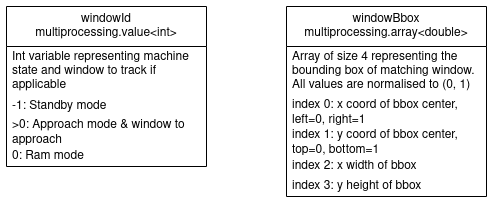

The diagram above was exported from draw.io. Its source (the exported page's mxGraphModel, read from the mxfile embedded in the PNG):
<mxGraphModel dx="1362" dy="752" grid="1" gridSize="10" guides="1" tooltips="1" connect="1" arrows="1" fold="1" page="1" pageScale="1" pageWidth="850" pageHeight="1100" math="0" shadow="0">
  <root>
    <mxCell id="0" />
    <mxCell id="1" parent="0" />
    <mxCell id="h27NuzUXr07TPEo-tqpc-1" value="&lt;div&gt;windowId&lt;/div&gt;&lt;div&gt;multiprocessing.value&amp;lt;int&amp;gt;&lt;/div&gt;" style="swimlane;fontStyle=0;childLayout=stackLayout;horizontal=1;startSize=40;fillColor=none;horizontalStack=0;resizeParent=1;resizeParentMax=0;resizeLast=0;collapsible=1;marginBottom=0;whiteSpace=wrap;html=1;verticalAlign=middle;" parent="1" vertex="1">
      <mxGeometry x="160" y="120" width="200" height="160" as="geometry" />
    </mxCell>
    <mxCell id="h27NuzUXr07TPEo-tqpc-3" value="Int variable representing machine state and window to track if applicable" style="text;strokeColor=none;fillColor=none;align=left;verticalAlign=middle;spacingLeft=4;spacingRight=4;overflow=hidden;rotatable=0;points=[[0,0.5],[1,0.5]];portConstraint=eastwest;whiteSpace=wrap;html=1;" parent="h27NuzUXr07TPEo-tqpc-1" vertex="1">
      <mxGeometry y="40" width="200" height="50" as="geometry" />
    </mxCell>
    <mxCell id="h27NuzUXr07TPEo-tqpc-4" value="&lt;div&gt;-1: Standby mode&lt;/div&gt;" style="text;strokeColor=none;fillColor=none;align=left;verticalAlign=middle;spacingLeft=4;spacingRight=4;overflow=hidden;rotatable=0;points=[[0,0.5],[1,0.5]];portConstraint=eastwest;whiteSpace=wrap;html=1;" parent="h27NuzUXr07TPEo-tqpc-1" vertex="1">
      <mxGeometry y="90" width="200" height="20" as="geometry" />
    </mxCell>
    <mxCell id="h27NuzUXr07TPEo-tqpc-13" value="&lt;div&gt;&amp;gt;0: Approach mode &amp;amp; window to approach&lt;br&gt;&lt;/div&gt;" style="text;strokeColor=none;fillColor=none;align=left;verticalAlign=middle;spacingLeft=4;spacingRight=4;overflow=hidden;rotatable=0;points=[[0,0.5],[1,0.5]];portConstraint=eastwest;whiteSpace=wrap;html=1;" parent="h27NuzUXr07TPEo-tqpc-1" vertex="1">
      <mxGeometry y="110" width="200" height="30" as="geometry" />
    </mxCell>
    <mxCell id="h27NuzUXr07TPEo-tqpc-14" value="&lt;div&gt;0: Ram mode&lt;/div&gt;" style="text;strokeColor=none;fillColor=none;align=left;verticalAlign=middle;spacingLeft=4;spacingRight=4;overflow=hidden;rotatable=0;points=[[0,0.5],[1,0.5]];portConstraint=eastwest;whiteSpace=wrap;html=1;" parent="h27NuzUXr07TPEo-tqpc-1" vertex="1">
      <mxGeometry y="140" width="200" height="20" as="geometry" />
    </mxCell>
    <mxCell id="h27NuzUXr07TPEo-tqpc-9" value="&lt;div&gt;windowBbox&lt;/div&gt;&lt;div&gt;multiprocessing.array&amp;lt;double&amp;gt;&lt;/div&gt;" style="swimlane;fontStyle=0;childLayout=stackLayout;horizontal=1;startSize=40;fillColor=none;horizontalStack=0;resizeParent=1;resizeParentMax=0;resizeLast=0;collapsible=1;marginBottom=0;whiteSpace=wrap;html=1;verticalAlign=middle;" parent="1" vertex="1">
      <mxGeometry x="440" y="120" width="200" height="190" as="geometry" />
    </mxCell>
    <mxCell id="h27NuzUXr07TPEo-tqpc-10" value="Array of size 4 representing the bounding box of matching window. All values are normalised to (0, 1)" style="text;strokeColor=none;fillColor=none;align=left;verticalAlign=middle;spacingLeft=4;spacingRight=4;overflow=hidden;rotatable=0;points=[[0,0.5],[1,0.5]];portConstraint=eastwest;whiteSpace=wrap;html=1;" parent="h27NuzUXr07TPEo-tqpc-9" vertex="1">
      <mxGeometry y="40" width="200" height="50" as="geometry" />
    </mxCell>
    <mxCell id="h27NuzUXr07TPEo-tqpc-11" value="&lt;div&gt;index 0: x coord of bbox center, left=0, right=1&lt;/div&gt;" style="text;strokeColor=none;fillColor=none;align=left;verticalAlign=middle;spacingLeft=4;spacingRight=4;overflow=hidden;rotatable=0;points=[[0,0.5],[1,0.5]];portConstraint=eastwest;whiteSpace=wrap;html=1;" parent="h27NuzUXr07TPEo-tqpc-9" vertex="1">
      <mxGeometry y="90" width="200" height="30" as="geometry" />
    </mxCell>
    <mxCell id="h27NuzUXr07TPEo-tqpc-12" value="index 1: y coord of bbox center, top=0, bottom=1" style="text;strokeColor=none;fillColor=none;align=left;verticalAlign=middle;spacingLeft=4;spacingRight=4;overflow=hidden;rotatable=0;points=[[0,0.5],[1,0.5]];portConstraint=eastwest;whiteSpace=wrap;html=1;" parent="h27NuzUXr07TPEo-tqpc-9" vertex="1">
      <mxGeometry y="120" width="200" height="30" as="geometry" />
    </mxCell>
    <mxCell id="h27NuzUXr07TPEo-tqpc-15" value="index 2: x width of bbox" style="text;strokeColor=none;fillColor=none;align=left;verticalAlign=middle;spacingLeft=4;spacingRight=4;overflow=hidden;rotatable=0;points=[[0,0.5],[1,0.5]];portConstraint=eastwest;whiteSpace=wrap;html=1;" parent="h27NuzUXr07TPEo-tqpc-9" vertex="1">
      <mxGeometry y="150" width="200" height="20" as="geometry" />
    </mxCell>
    <mxCell id="h27NuzUXr07TPEo-tqpc-16" value="index 3: y height of bbox" style="text;strokeColor=none;fillColor=none;align=left;verticalAlign=middle;spacingLeft=4;spacingRight=4;overflow=hidden;rotatable=0;points=[[0,0.5],[1,0.5]];portConstraint=eastwest;whiteSpace=wrap;html=1;" parent="h27NuzUXr07TPEo-tqpc-9" vertex="1">
      <mxGeometry y="170" width="200" height="20" as="geometry" />
    </mxCell>
  </root>
</mxGraphModel>